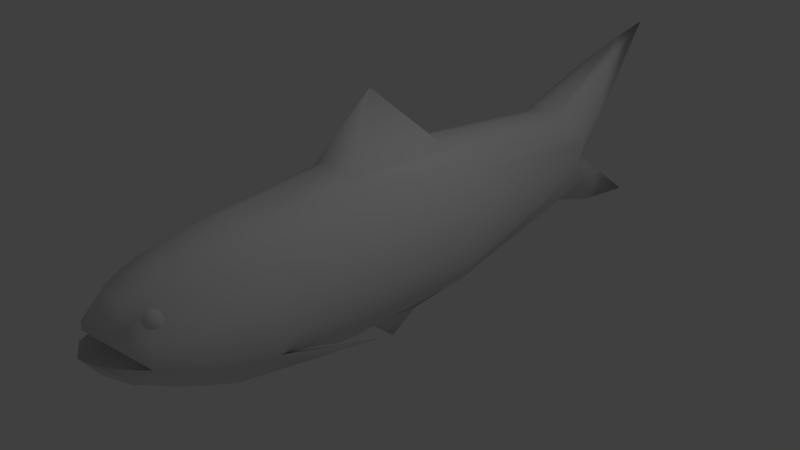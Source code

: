 # Source: Fish.blend  (saved by Blender 2.78.0; exported with 4.5.12 LTS)
import bpy
from mathutils import Matrix  # noqa: F401  (used for matrix-valued properties, if any)

bpy.ops.wm.read_factory_settings(use_empty=True)
scene = bpy.context.scene
scene.name = 'Scene'

# ---- collections
col_collection_1 = bpy.data.collections.new('Collection 1'); scene.collection.children.link(col_collection_1)

# ---- world
world_world = bpy.data.worlds.new('World'); scene.world = world_world
world_world.color = (0.05088, 0.05088, 0.05088)
world_world.use_sun_shadow = False
world_world.sun_shadow_jitter_overblur = 0.0
world_world.cycles.sampling_method = 'MANUAL'

# ---- cameras
cam_camera = bpy.data.cameras.new('Camera')
cam_camera.clip_end = 100.0
cam_camera.lens = 35.0
cam_camera.sensor_width = 32.0
cam_camera.sensor_height = 18.0
cam_camera.ortho_scale = 7.314
cam_camera.dof.focus_distance = 0.0
cam_camera.dof.aperture_fstop = 128.0

# ---- lights
light_lamp = bpy.data.lights.new('Lamp', 'POINT')
light_lamp.transmission_factor = 0.0
light_lamp.cutoff_distance = 30.0
light_lamp.energy = 100.0
light_lamp.shadow_buffer_clip_start = 1.001
light_lamp.shadow_soft_size = 0.1
light_lamp.shadow_maximum_resolution = 0.006
light_lamp.use_absolute_resolution = True

# ---- meshes
me_sphere = bpy.data.meshes.new('Sphere')
me_sphere.from_pydata([], [], [])
me_sphere.use_remesh_preserve_volume = False
me_sphere.use_remesh_preserve_attributes = False
me_sphere.use_mirror_vertex_groups = False
me_sphere.update()
me_cylinder_001 = bpy.data.meshes.new('Cylinder.001')
me_cylinder_001.from_pydata([(0.9195, 0.0, 1.077), (0.8102, -0.3342, 1.077), (0.5596, -0.6075, 1.077), (0.2505, -0.7985, 1.077), (-0.1326, -0.8746, 1.077), (-0.5394, -0.7985, 1.077), (-0.9701, -0.6075, 1.077), (-1.241, -0.3342, 1.077), (-1.351, 0.0, 1.077), (-1.271, 0.0, -1.996), (-1.139, -0.3342, -1.996), (-0.867, -0.6075, -1.99), (-0.4789, -0.7985, -1.996), (-0.1205, -0.8746, -1.996), (0.2075, -0.7985, -1.989), (0.5376, -0.6075, -1.989), (0.7344, -0.3342, -1.926), (-1.067, -0.305, -2.548), (-0.8297, -0.5537, -2.783), (-0.4609, -0.7282, -2.883), (-0.1363, -0.7985, -2.913), (0.1536, -0.7282, -2.749), (0.4961, -0.5537, -2.424), (0.6929, -0.305, -2.163), (-1.06, -0.2221, -2.742), (-0.823, -0.4004, -3.133), (-0.4446, -0.5279, -3.341), (-0.1572, -0.5817, -3.385), (0.1172, -0.5279, -3.195), (0.4597, -0.4004, -2.732), (0.6565, -0.2221, -2.379), (-1.054, -0.1101, -2.894), (-0.8128, -0.2342, -3.389), (-0.4548, -0.3172, -3.672), (-0.2086, -0.3463, -3.719), (0.09295, -0.3172, -3.517), (0.4354, -0.2342, -2.984), (0.6322, -0.1101, -2.574), (-1.05, 0.0, -2.982), (-0.8027, 0.0, -3.516), (-0.5414, 0.0, -3.796), (-0.2508, 0.0, -3.89), (0.07833, 0.0, -3.663), (0.4284, 0.0, -3.107), (0.6119, 0.0, -2.709), (0.8579, 0.0, -1.827), (-0.5143, -0.586, 3.611), (-0.486, -0.5228, 3.789), (0.765, 0.0, 5.104), (0.5229, -0.2511, 4.354), (0.3228, -0.3375, 4.214), (0.1555, -0.3871, 4.164), (0.08383, -0.412, 4.212), (0.06216, -0.3798, 4.356), (0.139, -0.2721, 4.702), (0.2085, -0.1993, 4.833), (0.8384, 0.0, 5.783), (-1.918, 0.0, 5.203), (-1.668, -0.1601, 4.788), (-1.495, -0.2732, 4.567), (-1.232, -0.3699, 4.329), (-1.012, -0.4522, 4.178), (-1.031, -0.3819, 4.405), (-1.077, -0.2848, 4.642), (-1.209, -0.1586, 4.877), (-2.049, 0.0, 5.793), (-1.102, 0.0, 3.379), (-1.071, -0.2105, 3.407), (-0.9806, -0.3889, 3.485), (-0.8459, -0.5081, 3.602), (-0.6871, -0.55, 3.74), (-0.5628, -0.5081, 3.847), (-0.4625, -0.4201, 3.966), (-0.348, -0.2105, 4.077), (-0.3466, 0.0, 4.1), (0.3015, 0.0, 3.456), (0.2678, -0.2105, 3.481), (0.1717, -0.3889, 3.551), (0.03359, -0.4986, 3.658), (-0.08173, -0.55, 3.791), (-0.1614, -0.5081, 3.929), (-0.2653, -0.3889, 4.041), (-0.436, -0.2105, 4.081), (-0.2938, -0.5228, 3.816), (-0.2691, -0.586, 3.663), (0.8462, -0.3342, -0.5737), (0.5909, -0.6075, -0.5737), (-0.1191, -0.8746, -0.5737), (-0.4856, -0.7985, -0.5737), (-1.286, -0.3342, -0.5737), (0.9706, 0.0, -0.5737), (0.2641, -0.7985, -0.5737), (-0.9305, -0.6075, -0.5737), (-1.432, 0.0, -0.5737), (-0.7308, -0.4053, -3.183), (-0.6968, -0.4562, -3.157), (-0.6458, -0.4902, -3.139), (-0.5858, -0.5021, -3.133), (-0.5257, -0.4902, -3.139), (-0.7308, -0.4135, -3.204), (-0.6968, -0.4714, -3.196), (-0.6458, -0.5101, -3.19), (-0.5858, -0.5236, -3.188), (-0.5257, -0.5101, -3.19), (-0.7308, -0.4114, -3.226), (-0.6968, -0.4674, -3.237), (-0.6458, -0.5049, -3.245), (-0.5858, -0.518, -3.247), (-0.5257, -0.5049, -3.245), (-0.5126, -0.4674, -3.237), (-0.7308, -0.3992, -3.247), (-0.6968, -0.4449, -3.275), (-0.6458, -0.4754, -3.294), (-0.5858, -0.4861, -3.301), (-0.5257, -0.4754, -3.294), (-0.5126, -0.4449, -3.275), (-0.7308, -0.3787, -3.262), (-0.6968, -0.4071, -3.304), (-0.6458, -0.432, -3.331), (-0.5858, -0.4327, -3.342), (-0.5257, -0.4261, -3.332), (-0.5126, -0.4071, -3.304), (-0.6458, -0.3328, -3.348), (-0.6968, -0.315, -3.319), (-0.7308, -0.3215, -3.274), (-0.5257, -0.358, -3.335), (-0.5858, -0.3652, -3.359), (-0.7462, -0.3228, -3.216), (-2.204, 0.0, 0.0558), (0.9355, -0.2638, 0.5642), (0.9768, 0.0, 0.5642), (0.9641, -0.1829, 0.1093), (1.011, 0.0, -0.06068), (1.436, 0.0, 0.4088), (0.2356, -1.249, -0.9996), (0.2698, -0.8399, -1.572), (-0.4393, 0.0, 4.103), (-0.3248, -0.3934, 3.966), (-0.3722, 0.0, 4.08), (-0.3782, -0.5228, 3.783), (-0.3733, -0.3934, 3.946), (-0.3677, -0.586, 3.6), (-0.3737, -0.2105, 4.057), (-0.1572, 0.0, -3.385), (-0.1572, -0.3172, -3.385)], [], [(90, 85, 16, 45), (86, 91, 14, 15), (87, 88, 12, 13), (45, 16, 23), (15, 14, 21, 22), (13, 12, 19, 20), (10, 9, 17), (16, 15, 22, 23), (14, 13, 20, 21), (88, 5, 6, 92), (23, 22, 29, 30), (21, 20, 27, 28), (17, 9, 24), (45, 23, 30), (22, 21, 28, 29), (20, 19, 26, 27), (30, 29, 36, 37), (28, 27, 34, 35), (24, 9, 31), (45, 30, 37), (29, 28, 35, 36), (26, 33, 27), (31, 9, 38), (45, 37, 44), (36, 35, 42, 43), (25, 18, 17, 24), (37, 36, 43, 44), (35, 34, 41, 42), (85, 86, 15, 16), (91, 87, 13, 14), (89, 92, 6, 7), (2, 79, 84, 3), (77, 1, 76), (56, 55, 54, 53, 52, 51, 50, 49, 48), (64, 65, 57, 58, 59, 60, 61, 62, 63), (67, 58, 57, 66), (68, 59, 58, 67), (69, 60, 59, 68), (70, 61, 60, 69), (71, 62, 61, 70), (72, 63, 62, 71), (64, 63, 72, 82), (0, 76, 1), (77, 78, 1), (56, 74, 73, 55), (55, 73, 81, 54), (54, 81, 80, 53), (53, 80, 79, 52), (52, 79, 78, 51), (51, 78, 77, 50), (50, 77, 76, 49), (49, 76, 75, 48), (68, 67, 7), (67, 66, 8), (89, 128, 93), (67, 8, 7), (1, 78, 2), (47, 71, 70, 46), (6, 69, 7), (70, 69, 6), (4, 141, 46, 5), (141, 84, 83, 139), (80, 83, 84, 79), (137, 81, 73), (68, 7, 69), (46, 70, 6, 5), (18, 11, 10, 17), (32, 31, 38, 39), (25, 24, 31, 32), (33, 32, 39, 40), (33, 26, 25, 32), (18, 25, 26, 19), (12, 11, 18, 19), (78, 79, 2), (75, 76, 0), (10, 89, 93, 9), (10, 11, 92, 89), (3, 4, 87, 91), (1, 2, 86, 85), (12, 88, 92, 11), (4, 5, 88, 87), (2, 3, 91, 86), (0, 1, 129, 130), (98, 97, 102, 103), (96, 95, 100, 101), (110, 104, 127), (97, 96, 101, 102), (95, 94, 99, 100), (102, 101, 106, 107), (100, 99, 104, 105), (103, 102, 107, 108), (101, 100, 105, 106), (104, 99, 127), (107, 106, 112, 113), (105, 104, 110, 111), (108, 107, 113, 114), (106, 105, 111, 112), (94, 127, 99), (109, 108, 114, 115), (114, 113, 119, 120), (112, 111, 117, 118), (116, 127, 124), (115, 114, 120, 121), (113, 112, 118, 119), (111, 110, 116, 117), (110, 127, 116), (120, 119, 126, 125), (117, 116, 124, 123), (119, 118, 122, 126), (118, 117, 123, 122), (7, 8, 128), (89, 7, 128), (132, 133, 131), (85, 90, 132, 131), (1, 85, 131, 129), (129, 131, 133), (130, 129, 133), (14, 15, 134), (14, 134, 135), (134, 15, 135), (135, 15, 14), (81, 137, 83, 80), (71, 47, 72), (140, 139, 83, 137), (142, 138, 136, 82), (142, 82, 72, 140), (64, 82, 136, 65), (73, 142, 140, 137), (73, 74, 138, 142), (72, 47, 139, 140), (46, 141, 139, 47), (3, 84, 141, 4), (33, 144, 27), (40, 143, 144, 33), (41, 34, 144, 143), (34, 27, 144)])
me_cylinder_001.polygons.foreach_set('use_smooth', [True] * 136)
me_cylinder_001.use_remesh_preserve_volume = False
me_cylinder_001.use_remesh_preserve_attributes = False
me_cylinder_001.use_mirror_vertex_groups = False
me_cylinder_001.update()

# ---- objects
ob_sphere = bpy.data.objects.new('Sphere', me_sphere)
ob_cylinder = bpy.data.objects.new('Cylinder', me_cylinder_001)
ob_lamp = bpy.data.objects.new('Lamp', light_lamp)
ob_camera = bpy.data.objects.new('Camera', cam_camera)

# ---- transforms, parenting, visibility, modifiers, constraints
ob_sphere.location = (-1.05, 0.0, 0.0)
ob_sphere.lineart.crease_threshold = 0.0
ob_cylinder.location = (0.0, 0.0, 0.0)
ob_cylinder.rotation_euler = (-1.571, 1.571, 0.0)
ob_cylinder.lineart.crease_threshold = 0.0
_m = ob_cylinder.modifiers.new('Mirror', 'MIRROR')
_m.use_axis = (False, True, False)
_m.use_clip = True
ob_lamp.location = (4.076, 1.005, 5.904)
ob_lamp.rotation_euler = (0.6503, 0.05522, 1.866)
ob_lamp.lock_rotations_4d = False
ob_lamp.empty_display_type = 'ARROWS'
ob_lamp.color = (0.0, 0.0, 0.0, 0.0)
ob_lamp.lineart.crease_threshold = 0.0
ob_camera.location = (7.481, -6.508, 5.344)
ob_camera.rotation_euler = (1.109, 0.0, 0.8149)
ob_camera.lock_rotations_4d = False
ob_camera.empty_display_type = 'ARROWS'
ob_camera.color = (0.0, 0.0, 0.0, 0.0)
ob_camera.display_type = 'WIRE'
ob_camera.lineart.crease_threshold = 0.0

# ---- collection membership
col_collection_1.objects.link(ob_sphere)
col_collection_1.objects.link(ob_cylinder)
col_collection_1.objects.link(ob_lamp)
col_collection_1.objects.link(ob_camera)

# ---- scene / render settings (as saved in the file)
scene.camera = ob_camera
scene.frame_start = 1; scene.frame_end = 250; scene.frame_set(0)
scene.render.engine = 'BLENDER_EEVEE_NEXT'
scene.render.resolution_percentage = 50
scene.render.dither_intensity = 0.0
scene.cycles.use_denoising = False
scene.cycles.samples = 128
scene.cycles.sampling_pattern = 'TABULATED_SOBOL'
scene.cycles.light_sampling_threshold = 0.0
scene.cycles.use_adaptive_sampling = False
scene.cycles.use_light_tree = False
scene.cycles.blur_glossy = 0.0
scene.cycles.sample_clamp_indirect = 0.0
scene.view_settings.view_transform = 'Standard'
bpy.context.view_layer.update()
